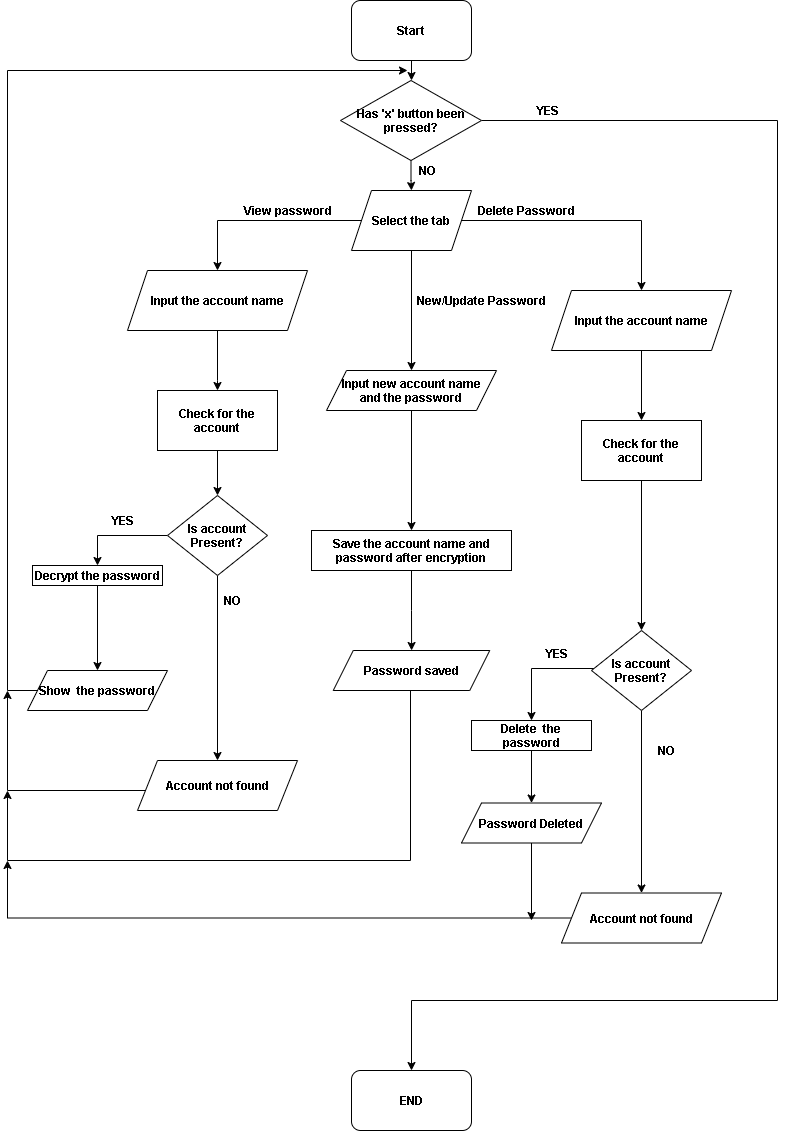

The diagram above was exported from draw.io. Its source (the exported page's mxGraphModel, read from the mxfile embedded in the PNG):
<mxGraphModel dx="865" dy="457" grid="1" gridSize="10" guides="1" tooltips="1" connect="1" arrows="1" fold="1" page="1" pageScale="1" pageWidth="827" pageHeight="1169" math="0" shadow="0">
  <root>
    <mxCell id="WIyWlLk6GJQsqaUBKTNV-0" />
    <mxCell id="WIyWlLk6GJQsqaUBKTNV-1" parent="WIyWlLk6GJQsqaUBKTNV-0" />
    <mxCell id="qG_OtpCuqMYmr2o3t1WP-6" style="edgeStyle=orthogonalEdgeStyle;rounded=0;orthogonalLoop=1;jettySize=auto;html=1;" parent="WIyWlLk6GJQsqaUBKTNV-1" source="qG_OtpCuqMYmr2o3t1WP-5" target="qG_OtpCuqMYmr2o3t1WP-29" edge="1">
      <mxGeometry relative="1" as="geometry">
        <mxPoint x="414" y="120" as="targetPoint" />
      </mxGeometry>
    </mxCell>
    <mxCell id="qG_OtpCuqMYmr2o3t1WP-5" value="&lt;b&gt;Start&lt;/b&gt;" style="rounded=1;whiteSpace=wrap;html=1;shadow=0;sketch=0;" parent="WIyWlLk6GJQsqaUBKTNV-1" vertex="1">
      <mxGeometry x="354" y="10" width="120" height="60" as="geometry" />
    </mxCell>
    <mxCell id="qG_OtpCuqMYmr2o3t1WP-8" style="edgeStyle=orthogonalEdgeStyle;rounded=0;orthogonalLoop=1;jettySize=auto;html=1;" parent="WIyWlLk6GJQsqaUBKTNV-1" source="qG_OtpCuqMYmr2o3t1WP-7" edge="1">
      <mxGeometry relative="1" as="geometry">
        <mxPoint x="220" y="280" as="targetPoint" />
      </mxGeometry>
    </mxCell>
    <mxCell id="qG_OtpCuqMYmr2o3t1WP-9" style="edgeStyle=orthogonalEdgeStyle;rounded=0;orthogonalLoop=1;jettySize=auto;html=1;" parent="WIyWlLk6GJQsqaUBKTNV-1" source="qG_OtpCuqMYmr2o3t1WP-7" target="qG_OtpCuqMYmr2o3t1WP-38" edge="1">
      <mxGeometry relative="1" as="geometry">
        <mxPoint x="414" y="360" as="targetPoint" />
      </mxGeometry>
    </mxCell>
    <mxCell id="qG_OtpCuqMYmr2o3t1WP-10" style="edgeStyle=orthogonalEdgeStyle;rounded=0;orthogonalLoop=1;jettySize=auto;html=1;exitX=1;exitY=0.5;exitDx=0;exitDy=0;entryX=0.5;entryY=0;entryDx=0;entryDy=0;" parent="WIyWlLk6GJQsqaUBKTNV-1" source="qG_OtpCuqMYmr2o3t1WP-7" target="qG_OtpCuqMYmr2o3t1WP-45" edge="1">
      <mxGeometry relative="1" as="geometry">
        <mxPoint x="640" y="270" as="targetPoint" />
        <Array as="points">
          <mxPoint x="644" y="230" />
        </Array>
      </mxGeometry>
    </mxCell>
    <mxCell id="qG_OtpCuqMYmr2o3t1WP-7" value="&lt;b&gt;Select the tab&lt;/b&gt;" style="shape=parallelogram;perimeter=parallelogramPerimeter;whiteSpace=wrap;html=1;fixedSize=1;shadow=0;sketch=0;" parent="WIyWlLk6GJQsqaUBKTNV-1" vertex="1">
      <mxGeometry x="354" y="200" width="120" height="60" as="geometry" />
    </mxCell>
    <mxCell id="qG_OtpCuqMYmr2o3t1WP-11" value="&lt;b&gt;View password&lt;/b&gt;" style="text;html=1;align=center;verticalAlign=middle;resizable=0;points=[];autosize=1;" parent="WIyWlLk6GJQsqaUBKTNV-1" vertex="1">
      <mxGeometry x="240" y="210" width="100" height="20" as="geometry" />
    </mxCell>
    <mxCell id="qG_OtpCuqMYmr2o3t1WP-12" value="&lt;b&gt;Delete Password&lt;/b&gt;" style="text;html=1;align=center;verticalAlign=middle;resizable=0;points=[];autosize=1;" parent="WIyWlLk6GJQsqaUBKTNV-1" vertex="1">
      <mxGeometry x="474" y="210" width="110" height="20" as="geometry" />
    </mxCell>
    <mxCell id="qG_OtpCuqMYmr2o3t1WP-13" value="&lt;b&gt;New/Update Password&lt;/b&gt;" style="text;html=1;align=center;verticalAlign=middle;resizable=0;points=[];autosize=1;rotation=0;" parent="WIyWlLk6GJQsqaUBKTNV-1" vertex="1">
      <mxGeometry x="414" y="300" width="140" height="20" as="geometry" />
    </mxCell>
    <mxCell id="qG_OtpCuqMYmr2o3t1WP-17" style="edgeStyle=orthogonalEdgeStyle;rounded=0;orthogonalLoop=1;jettySize=auto;html=1;" parent="WIyWlLk6GJQsqaUBKTNV-1" source="qG_OtpCuqMYmr2o3t1WP-14" edge="1">
      <mxGeometry relative="1" as="geometry">
        <mxPoint x="220" y="400" as="targetPoint" />
        <Array as="points">
          <mxPoint x="220" y="390" />
          <mxPoint x="220" y="390" />
        </Array>
      </mxGeometry>
    </mxCell>
    <mxCell id="qG_OtpCuqMYmr2o3t1WP-14" value="&lt;b&gt;Input the account name&lt;/b&gt;" style="shape=parallelogram;perimeter=parallelogramPerimeter;whiteSpace=wrap;html=1;fixedSize=1;shadow=0;sketch=0;" parent="WIyWlLk6GJQsqaUBKTNV-1" vertex="1">
      <mxGeometry x="130" y="280" width="180" height="60" as="geometry" />
    </mxCell>
    <mxCell id="qG_OtpCuqMYmr2o3t1WP-24" style="edgeStyle=orthogonalEdgeStyle;rounded=0;orthogonalLoop=1;jettySize=auto;html=1;" parent="WIyWlLk6GJQsqaUBKTNV-1" source="qG_OtpCuqMYmr2o3t1WP-18" target="k87hr4qXnURNNFxBeGiD-0" edge="1">
      <mxGeometry relative="1" as="geometry">
        <mxPoint x="100" y="600" as="targetPoint" />
        <Array as="points">
          <mxPoint x="100" y="545" />
        </Array>
      </mxGeometry>
    </mxCell>
    <mxCell id="qG_OtpCuqMYmr2o3t1WP-25" style="edgeStyle=orthogonalEdgeStyle;rounded=0;orthogonalLoop=1;jettySize=auto;html=1;" parent="WIyWlLk6GJQsqaUBKTNV-1" source="qG_OtpCuqMYmr2o3t1WP-18" target="qG_OtpCuqMYmr2o3t1WP-36" edge="1">
      <mxGeometry relative="1" as="geometry">
        <mxPoint x="220" y="760" as="targetPoint" />
      </mxGeometry>
    </mxCell>
    <mxCell id="qG_OtpCuqMYmr2o3t1WP-18" value="&lt;b&gt;Is account Present?&lt;/b&gt;" style="rhombus;whiteSpace=wrap;html=1;" parent="WIyWlLk6GJQsqaUBKTNV-1" vertex="1">
      <mxGeometry x="170" y="505" width="100" height="80" as="geometry" />
    </mxCell>
    <mxCell id="qG_OtpCuqMYmr2o3t1WP-20" value="&lt;b&gt;YES&lt;/b&gt;" style="text;html=1;align=center;verticalAlign=middle;resizable=0;points=[];autosize=1;" parent="WIyWlLk6GJQsqaUBKTNV-1" vertex="1">
      <mxGeometry x="105" y="520" width="40" height="20" as="geometry" />
    </mxCell>
    <mxCell id="qG_OtpCuqMYmr2o3t1WP-22" value="&lt;b&gt;NO&lt;/b&gt;" style="text;html=1;align=center;verticalAlign=middle;resizable=0;points=[];autosize=1;" parent="WIyWlLk6GJQsqaUBKTNV-1" vertex="1">
      <mxGeometry x="220" y="600" width="30" height="20" as="geometry" />
    </mxCell>
    <mxCell id="qG_OtpCuqMYmr2o3t1WP-26" style="edgeStyle=orthogonalEdgeStyle;rounded=0;orthogonalLoop=1;jettySize=auto;html=1;" parent="WIyWlLk6GJQsqaUBKTNV-1" source="qG_OtpCuqMYmr2o3t1WP-23" target="qG_OtpCuqMYmr2o3t1WP-18" edge="1">
      <mxGeometry relative="1" as="geometry" />
    </mxCell>
    <mxCell id="qG_OtpCuqMYmr2o3t1WP-23" value="&lt;b&gt;Check for the account&lt;/b&gt;" style="rounded=0;whiteSpace=wrap;html=1;shadow=0;sketch=0;" parent="WIyWlLk6GJQsqaUBKTNV-1" vertex="1">
      <mxGeometry x="160" y="400" width="120" height="60" as="geometry" />
    </mxCell>
    <mxCell id="qG_OtpCuqMYmr2o3t1WP-28" value="&lt;b&gt;END&lt;/b&gt;" style="rounded=1;whiteSpace=wrap;html=1;shadow=0;sketch=0;" parent="WIyWlLk6GJQsqaUBKTNV-1" vertex="1">
      <mxGeometry x="354" y="1080" width="120" height="60" as="geometry" />
    </mxCell>
    <mxCell id="qG_OtpCuqMYmr2o3t1WP-30" style="edgeStyle=orthogonalEdgeStyle;rounded=0;orthogonalLoop=1;jettySize=auto;html=1;entryX=0.5;entryY=0;entryDx=0;entryDy=0;" parent="WIyWlLk6GJQsqaUBKTNV-1" source="qG_OtpCuqMYmr2o3t1WP-29" target="qG_OtpCuqMYmr2o3t1WP-7" edge="1">
      <mxGeometry relative="1" as="geometry" />
    </mxCell>
    <mxCell id="qG_OtpCuqMYmr2o3t1WP-32" style="edgeStyle=orthogonalEdgeStyle;rounded=0;orthogonalLoop=1;jettySize=auto;html=1;" parent="WIyWlLk6GJQsqaUBKTNV-1" source="qG_OtpCuqMYmr2o3t1WP-29" target="qG_OtpCuqMYmr2o3t1WP-28" edge="1">
      <mxGeometry relative="1" as="geometry">
        <mxPoint x="420" y="1010" as="targetPoint" />
        <Array as="points">
          <mxPoint x="780" y="130" />
          <mxPoint x="780" y="1010" />
          <mxPoint x="414" y="1010" />
        </Array>
      </mxGeometry>
    </mxCell>
    <mxCell id="qG_OtpCuqMYmr2o3t1WP-29" value="&lt;b&gt;Has 'x' button been pressed?&lt;/b&gt;" style="rhombus;whiteSpace=wrap;html=1;" parent="WIyWlLk6GJQsqaUBKTNV-1" vertex="1">
      <mxGeometry x="343" y="90" width="141" height="80" as="geometry" />
    </mxCell>
    <mxCell id="qG_OtpCuqMYmr2o3t1WP-31" value="&lt;b&gt;NO&lt;/b&gt;" style="text;html=1;align=center;verticalAlign=middle;resizable=0;points=[];autosize=1;" parent="WIyWlLk6GJQsqaUBKTNV-1" vertex="1">
      <mxGeometry x="415" y="170" width="30" height="20" as="geometry" />
    </mxCell>
    <mxCell id="qG_OtpCuqMYmr2o3t1WP-33" value="&lt;b&gt;YES&lt;/b&gt;" style="text;html=1;align=center;verticalAlign=middle;resizable=0;points=[];autosize=1;" parent="WIyWlLk6GJQsqaUBKTNV-1" vertex="1">
      <mxGeometry x="530" y="110" width="40" height="20" as="geometry" />
    </mxCell>
    <mxCell id="qG_OtpCuqMYmr2o3t1WP-35" style="edgeStyle=orthogonalEdgeStyle;rounded=0;orthogonalLoop=1;jettySize=auto;html=1;" parent="WIyWlLk6GJQsqaUBKTNV-1" source="qG_OtpCuqMYmr2o3t1WP-34" edge="1">
      <mxGeometry relative="1" as="geometry">
        <mxPoint x="410" y="80" as="targetPoint" />
        <Array as="points">
          <mxPoint x="10" y="700" />
        </Array>
      </mxGeometry>
    </mxCell>
    <mxCell id="qG_OtpCuqMYmr2o3t1WP-34" value="&lt;b&gt;Show&amp;nbsp; the password&lt;/b&gt;" style="shape=parallelogram;perimeter=parallelogramPerimeter;whiteSpace=wrap;html=1;fixedSize=1;" parent="WIyWlLk6GJQsqaUBKTNV-1" vertex="1">
      <mxGeometry x="30" y="680" width="140" height="40" as="geometry" />
    </mxCell>
    <mxCell id="qG_OtpCuqMYmr2o3t1WP-37" style="edgeStyle=orthogonalEdgeStyle;rounded=0;orthogonalLoop=1;jettySize=auto;html=1;" parent="WIyWlLk6GJQsqaUBKTNV-1" source="qG_OtpCuqMYmr2o3t1WP-36" edge="1">
      <mxGeometry relative="1" as="geometry">
        <mxPoint x="10" y="700" as="targetPoint" />
        <Array as="points">
          <mxPoint x="10" y="800" />
        </Array>
      </mxGeometry>
    </mxCell>
    <mxCell id="qG_OtpCuqMYmr2o3t1WP-36" value="&lt;b&gt;Account not found&lt;/b&gt;" style="shape=parallelogram;perimeter=parallelogramPerimeter;whiteSpace=wrap;html=1;fixedSize=1;" parent="WIyWlLk6GJQsqaUBKTNV-1" vertex="1">
      <mxGeometry x="140" y="770" width="160" height="50" as="geometry" />
    </mxCell>
    <mxCell id="qG_OtpCuqMYmr2o3t1WP-39" style="edgeStyle=orthogonalEdgeStyle;rounded=0;orthogonalLoop=1;jettySize=auto;html=1;" parent="WIyWlLk6GJQsqaUBKTNV-1" source="qG_OtpCuqMYmr2o3t1WP-38" target="qG_OtpCuqMYmr2o3t1WP-40" edge="1">
      <mxGeometry relative="1" as="geometry">
        <mxPoint x="414" y="509.9999999999999" as="targetPoint" />
      </mxGeometry>
    </mxCell>
    <mxCell id="qG_OtpCuqMYmr2o3t1WP-38" value="&lt;b&gt;Input new account name&lt;br&gt;and the password&lt;br&gt;&lt;/b&gt;" style="shape=parallelogram;perimeter=parallelogramPerimeter;whiteSpace=wrap;html=1;fixedSize=1;" parent="WIyWlLk6GJQsqaUBKTNV-1" vertex="1">
      <mxGeometry x="329" y="380" width="170" height="40" as="geometry" />
    </mxCell>
    <mxCell id="qG_OtpCuqMYmr2o3t1WP-41" style="edgeStyle=orthogonalEdgeStyle;rounded=0;orthogonalLoop=1;jettySize=auto;html=1;" parent="WIyWlLk6GJQsqaUBKTNV-1" source="qG_OtpCuqMYmr2o3t1WP-40" target="qG_OtpCuqMYmr2o3t1WP-42" edge="1">
      <mxGeometry relative="1" as="geometry">
        <mxPoint x="414" y="700" as="targetPoint" />
      </mxGeometry>
    </mxCell>
    <mxCell id="qG_OtpCuqMYmr2o3t1WP-40" value="&lt;b&gt;Save the account name and password after encryption&lt;/b&gt;" style="rounded=0;whiteSpace=wrap;html=1;" parent="WIyWlLk6GJQsqaUBKTNV-1" vertex="1">
      <mxGeometry x="314" y="540" width="200" height="40" as="geometry" />
    </mxCell>
    <mxCell id="qG_OtpCuqMYmr2o3t1WP-43" style="edgeStyle=orthogonalEdgeStyle;rounded=0;orthogonalLoop=1;jettySize=auto;html=1;" parent="WIyWlLk6GJQsqaUBKTNV-1" source="qG_OtpCuqMYmr2o3t1WP-42" edge="1">
      <mxGeometry relative="1" as="geometry">
        <mxPoint x="10" y="800" as="targetPoint" />
        <Array as="points">
          <mxPoint x="413" y="870" />
          <mxPoint x="10" y="870" />
        </Array>
      </mxGeometry>
    </mxCell>
    <mxCell id="qG_OtpCuqMYmr2o3t1WP-42" value="&lt;b&gt;Password saved&lt;/b&gt;" style="shape=parallelogram;perimeter=parallelogramPerimeter;whiteSpace=wrap;html=1;fixedSize=1;" parent="WIyWlLk6GJQsqaUBKTNV-1" vertex="1">
      <mxGeometry x="335.75" y="660" width="156.5" height="40" as="geometry" />
    </mxCell>
    <mxCell id="qG_OtpCuqMYmr2o3t1WP-47" style="edgeStyle=orthogonalEdgeStyle;rounded=0;orthogonalLoop=1;jettySize=auto;html=1;entryX=0.5;entryY=0;entryDx=0;entryDy=0;" parent="WIyWlLk6GJQsqaUBKTNV-1" source="qG_OtpCuqMYmr2o3t1WP-45" target="qG_OtpCuqMYmr2o3t1WP-46" edge="1">
      <mxGeometry relative="1" as="geometry" />
    </mxCell>
    <mxCell id="qG_OtpCuqMYmr2o3t1WP-45" value="&lt;b&gt;Input the account name&lt;/b&gt;" style="shape=parallelogram;perimeter=parallelogramPerimeter;whiteSpace=wrap;html=1;fixedSize=1;shadow=0;sketch=0;" parent="WIyWlLk6GJQsqaUBKTNV-1" vertex="1">
      <mxGeometry x="554" y="300" width="180" height="60" as="geometry" />
    </mxCell>
    <mxCell id="qG_OtpCuqMYmr2o3t1WP-55" style="edgeStyle=orthogonalEdgeStyle;rounded=0;orthogonalLoop=1;jettySize=auto;html=1;exitX=0.5;exitY=1;exitDx=0;exitDy=0;" parent="WIyWlLk6GJQsqaUBKTNV-1" source="qG_OtpCuqMYmr2o3t1WP-46" target="qG_OtpCuqMYmr2o3t1WP-50" edge="1">
      <mxGeometry relative="1" as="geometry">
        <mxPoint x="654" y="490" as="sourcePoint" />
      </mxGeometry>
    </mxCell>
    <mxCell id="qG_OtpCuqMYmr2o3t1WP-46" value="&lt;b&gt;Check for the account&lt;/b&gt;" style="rounded=0;whiteSpace=wrap;html=1;shadow=0;sketch=0;" parent="WIyWlLk6GJQsqaUBKTNV-1" vertex="1">
      <mxGeometry x="584" y="430" width="120" height="60" as="geometry" />
    </mxCell>
    <mxCell id="qG_OtpCuqMYmr2o3t1WP-48" style="edgeStyle=orthogonalEdgeStyle;rounded=0;orthogonalLoop=1;jettySize=auto;html=1;" parent="WIyWlLk6GJQsqaUBKTNV-1" source="qG_OtpCuqMYmr2o3t1WP-50" target="qG_OtpCuqMYmr2o3t1WP-59" edge="1">
      <mxGeometry relative="1" as="geometry">
        <mxPoint x="534" y="710" as="targetPoint" />
        <Array as="points">
          <mxPoint x="534" y="678" />
        </Array>
      </mxGeometry>
    </mxCell>
    <mxCell id="qG_OtpCuqMYmr2o3t1WP-49" style="edgeStyle=orthogonalEdgeStyle;rounded=0;orthogonalLoop=1;jettySize=auto;html=1;" parent="WIyWlLk6GJQsqaUBKTNV-1" source="qG_OtpCuqMYmr2o3t1WP-50" target="qG_OtpCuqMYmr2o3t1WP-54" edge="1">
      <mxGeometry relative="1" as="geometry">
        <mxPoint x="654" y="892.5" as="targetPoint" />
      </mxGeometry>
    </mxCell>
    <mxCell id="qG_OtpCuqMYmr2o3t1WP-50" value="&lt;b&gt;Is account Present?&lt;/b&gt;" style="rhombus;whiteSpace=wrap;html=1;" parent="WIyWlLk6GJQsqaUBKTNV-1" vertex="1">
      <mxGeometry x="594" y="640" width="100" height="80" as="geometry" />
    </mxCell>
    <mxCell id="qG_OtpCuqMYmr2o3t1WP-51" value="&lt;b&gt;YES&lt;/b&gt;" style="text;html=1;align=center;verticalAlign=middle;resizable=0;points=[];autosize=1;" parent="WIyWlLk6GJQsqaUBKTNV-1" vertex="1">
      <mxGeometry x="539" y="652.5" width="40" height="20" as="geometry" />
    </mxCell>
    <mxCell id="qG_OtpCuqMYmr2o3t1WP-52" value="&lt;b&gt;NO&lt;/b&gt;" style="text;html=1;align=center;verticalAlign=middle;resizable=0;points=[];autosize=1;" parent="WIyWlLk6GJQsqaUBKTNV-1" vertex="1">
      <mxGeometry x="654" y="750" width="30" height="20" as="geometry" />
    </mxCell>
    <mxCell id="qG_OtpCuqMYmr2o3t1WP-57" style="edgeStyle=orthogonalEdgeStyle;rounded=0;orthogonalLoop=1;jettySize=auto;html=1;" parent="WIyWlLk6GJQsqaUBKTNV-1" source="qG_OtpCuqMYmr2o3t1WP-53" edge="1">
      <mxGeometry relative="1" as="geometry">
        <mxPoint x="534" y="930" as="targetPoint" />
      </mxGeometry>
    </mxCell>
    <mxCell id="qG_OtpCuqMYmr2o3t1WP-53" value="&lt;b&gt;Password Deleted&lt;/b&gt;" style="shape=parallelogram;perimeter=parallelogramPerimeter;whiteSpace=wrap;html=1;fixedSize=1;" parent="WIyWlLk6GJQsqaUBKTNV-1" vertex="1">
      <mxGeometry x="464" y="812.5" width="140" height="40" as="geometry" />
    </mxCell>
    <mxCell id="qG_OtpCuqMYmr2o3t1WP-56" style="edgeStyle=orthogonalEdgeStyle;rounded=0;orthogonalLoop=1;jettySize=auto;html=1;" parent="WIyWlLk6GJQsqaUBKTNV-1" source="qG_OtpCuqMYmr2o3t1WP-54" edge="1">
      <mxGeometry relative="1" as="geometry">
        <mxPoint x="10" y="870" as="targetPoint" />
        <Array as="points">
          <mxPoint x="10" y="928" />
        </Array>
      </mxGeometry>
    </mxCell>
    <mxCell id="qG_OtpCuqMYmr2o3t1WP-54" value="&lt;b&gt;Account not found&lt;/b&gt;" style="shape=parallelogram;perimeter=parallelogramPerimeter;whiteSpace=wrap;html=1;fixedSize=1;" parent="WIyWlLk6GJQsqaUBKTNV-1" vertex="1">
      <mxGeometry x="564" y="902.5" width="160" height="50" as="geometry" />
    </mxCell>
    <mxCell id="qG_OtpCuqMYmr2o3t1WP-60" style="edgeStyle=orthogonalEdgeStyle;rounded=0;orthogonalLoop=1;jettySize=auto;html=1;entryX=0.5;entryY=0;entryDx=0;entryDy=0;" parent="WIyWlLk6GJQsqaUBKTNV-1" source="qG_OtpCuqMYmr2o3t1WP-59" target="qG_OtpCuqMYmr2o3t1WP-53" edge="1">
      <mxGeometry relative="1" as="geometry" />
    </mxCell>
    <mxCell id="qG_OtpCuqMYmr2o3t1WP-59" value="&lt;b&gt;Delete&amp;nbsp; the password&lt;/b&gt;" style="rounded=0;whiteSpace=wrap;html=1;" parent="WIyWlLk6GJQsqaUBKTNV-1" vertex="1">
      <mxGeometry x="474" y="730" width="120" height="30" as="geometry" />
    </mxCell>
    <mxCell id="k87hr4qXnURNNFxBeGiD-1" style="edgeStyle=orthogonalEdgeStyle;rounded=0;orthogonalLoop=1;jettySize=auto;html=1;entryX=0.5;entryY=0;entryDx=0;entryDy=0;" edge="1" parent="WIyWlLk6GJQsqaUBKTNV-1" source="k87hr4qXnURNNFxBeGiD-0" target="qG_OtpCuqMYmr2o3t1WP-34">
      <mxGeometry relative="1" as="geometry">
        <mxPoint x="104" y="638" as="targetPoint" />
        <Array as="points" />
      </mxGeometry>
    </mxCell>
    <mxCell id="k87hr4qXnURNNFxBeGiD-0" value="&lt;b&gt;Decrypt the password&lt;/b&gt;" style="rounded=0;whiteSpace=wrap;html=1;" vertex="1" parent="WIyWlLk6GJQsqaUBKTNV-1">
      <mxGeometry x="35" y="575" width="130" height="20" as="geometry" />
    </mxCell>
  </root>
</mxGraphModel>